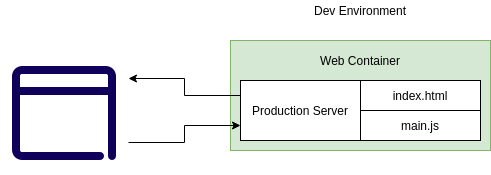

The diagram above was exported from draw.io. Its source (the exported page's mxGraphModel, read from the mxfile embedded in the PNG):
<mxGraphModel dx="1037" dy="548" grid="1" gridSize="10" guides="1" tooltips="1" connect="1" arrows="1" fold="1" page="1" pageScale="1" pageWidth="850" pageHeight="1100" math="0" shadow="0">
  <root>
    <mxCell id="0" />
    <mxCell id="1" parent="0" />
    <mxCell id="jnEqlXa1nQLjT3IyXS3v-1" value="" style="rounded=0;whiteSpace=wrap;html=1;fillColor=#d5e8d4;strokeColor=#82b366;" vertex="1" parent="1">
      <mxGeometry x="390" y="60" width="260" height="110" as="geometry" />
    </mxCell>
    <mxCell id="jnEqlXa1nQLjT3IyXS3v-15" style="edgeStyle=orthogonalEdgeStyle;rounded=0;orthogonalLoop=1;jettySize=auto;html=1;exitX=0;exitY=0.25;exitDx=0;exitDy=0;entryX=1;entryY=0.25;entryDx=0;entryDy=0;" edge="1" parent="1" source="jnEqlXa1nQLjT3IyXS3v-2" target="jnEqlXa1nQLjT3IyXS3v-14">
      <mxGeometry relative="1" as="geometry" />
    </mxCell>
    <mxCell id="jnEqlXa1nQLjT3IyXS3v-2" value="Production Server" style="rounded=0;whiteSpace=wrap;html=1;" vertex="1" parent="1">
      <mxGeometry x="400" y="100" width="120" height="60" as="geometry" />
    </mxCell>
    <mxCell id="jnEqlXa1nQLjT3IyXS3v-3" value="index.html" style="rounded=0;whiteSpace=wrap;html=1;" vertex="1" parent="1">
      <mxGeometry x="520" y="100" width="120" height="30" as="geometry" />
    </mxCell>
    <mxCell id="jnEqlXa1nQLjT3IyXS3v-4" value="main.js" style="rounded=0;whiteSpace=wrap;html=1;" vertex="1" parent="1">
      <mxGeometry x="520" y="130" width="120" height="30" as="geometry" />
    </mxCell>
    <mxCell id="jnEqlXa1nQLjT3IyXS3v-5" value="Web Container" style="text;html=1;strokeColor=none;fillColor=none;align=center;verticalAlign=middle;whiteSpace=wrap;rounded=0;" vertex="1" parent="1">
      <mxGeometry x="475" y="70" width="90" height="20" as="geometry" />
    </mxCell>
    <mxCell id="jnEqlXa1nQLjT3IyXS3v-6" value="Dev Environment" style="text;html=1;strokeColor=none;fillColor=none;align=center;verticalAlign=middle;whiteSpace=wrap;rounded=0;" vertex="1" parent="1">
      <mxGeometry x="465" y="20" width="110" height="20" as="geometry" />
    </mxCell>
    <mxCell id="jnEqlXa1nQLjT3IyXS3v-16" style="edgeStyle=orthogonalEdgeStyle;rounded=0;orthogonalLoop=1;jettySize=auto;html=1;exitX=1;exitY=0.75;exitDx=0;exitDy=0;entryX=0;entryY=0.75;entryDx=0;entryDy=0;" edge="1" parent="1" source="jnEqlXa1nQLjT3IyXS3v-14" target="jnEqlXa1nQLjT3IyXS3v-2">
      <mxGeometry relative="1" as="geometry" />
    </mxCell>
    <mxCell id="jnEqlXa1nQLjT3IyXS3v-14" value="" style="shape=image;html=1;verticalAlign=top;verticalLabelPosition=bottom;labelBackgroundColor=#ffffff;imageAspect=0;aspect=fixed;image=https://cdn2.iconfinder.com/data/icons/thick-outlines-online-project-basics/128/20-blue_browser-window-web-128.png" vertex="1" parent="1">
      <mxGeometry x="160" y="66" width="128" height="128" as="geometry" />
    </mxCell>
  </root>
</mxGraphModel>